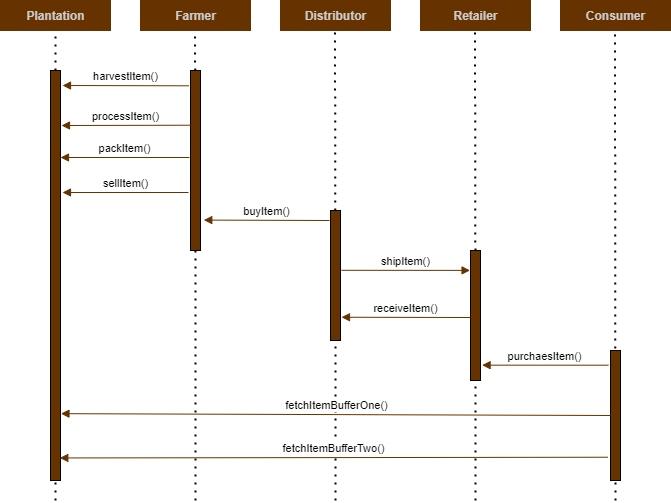

The diagram above was exported from draw.io. Its source (the exported page's mxGraphModel, read from the mxfile embedded in the PNG):
<mxGraphModel dx="841" dy="750" grid="1" gridSize="10" guides="1" tooltips="1" connect="1" arrows="1" fold="1" page="1" pageScale="1" pageWidth="827" pageHeight="583" math="0" shadow="0">
  <root>
    <mxCell id="0" />
    <mxCell id="1" parent="0" />
    <mxCell id="WtMGyAp50vFXEEe5G6Fi-1" value="Plantation" style="html=1;fillColor=#663300;strokeColor=#663300;fontStyle=1;fontColor=#CCCCCC;" vertex="1" parent="1">
      <mxGeometry x="50" y="60" width="110" height="30" as="geometry" />
    </mxCell>
    <mxCell id="WtMGyAp50vFXEEe5G6Fi-2" value="Farmer" style="html=1;fillColor=#663300;strokeColor=#663300;fontStyle=1;fontColor=#CCCCCC;" vertex="1" parent="1">
      <mxGeometry x="190" y="60" width="110" height="30" as="geometry" />
    </mxCell>
    <mxCell id="WtMGyAp50vFXEEe5G6Fi-3" value="Distributor&lt;br&gt;" style="html=1;fillColor=#663300;strokeColor=#663300;fontStyle=1;fontColor=#CCCCCC;" vertex="1" parent="1">
      <mxGeometry x="330" y="60" width="110" height="30" as="geometry" />
    </mxCell>
    <mxCell id="WtMGyAp50vFXEEe5G6Fi-4" value="Retailer" style="html=1;fillColor=#663300;strokeColor=#663300;fontStyle=1;fontColor=#CCCCCC;" vertex="1" parent="1">
      <mxGeometry x="470" y="60" width="110" height="30" as="geometry" />
    </mxCell>
    <mxCell id="WtMGyAp50vFXEEe5G6Fi-5" value="Consumer" style="html=1;fillColor=#663300;strokeColor=#663300;fontStyle=1;fontColor=#CCCCCC;" vertex="1" parent="1">
      <mxGeometry x="610" y="60" width="110" height="30" as="geometry" />
    </mxCell>
    <mxCell id="WtMGyAp50vFXEEe5G6Fi-6" value="" style="endArrow=none;dashed=1;html=1;dashPattern=1 3;strokeWidth=2;entryX=0.5;entryY=1;entryDx=0;entryDy=0;" edge="1" parent="1" source="WtMGyAp50vFXEEe5G6Fi-11" target="WtMGyAp50vFXEEe5G6Fi-1">
      <mxGeometry width="50" height="50" relative="1" as="geometry">
        <mxPoint x="105" y="510" as="sourcePoint" />
        <mxPoint x="520" y="370" as="targetPoint" />
      </mxGeometry>
    </mxCell>
    <mxCell id="WtMGyAp50vFXEEe5G6Fi-7" value="" style="endArrow=none;dashed=1;html=1;dashPattern=1 3;strokeWidth=2;entryX=0.5;entryY=1;entryDx=0;entryDy=0;" edge="1" parent="1" source="WtMGyAp50vFXEEe5G6Fi-13">
      <mxGeometry width="50" height="50" relative="1" as="geometry">
        <mxPoint x="244.5" y="510" as="sourcePoint" />
        <mxPoint x="244.5" y="90" as="targetPoint" />
      </mxGeometry>
    </mxCell>
    <mxCell id="WtMGyAp50vFXEEe5G6Fi-8" value="" style="endArrow=none;dashed=1;html=1;dashPattern=1 3;strokeWidth=2;entryX=0.5;entryY=1;entryDx=0;entryDy=0;" edge="1" parent="1" source="WtMGyAp50vFXEEe5G6Fi-15">
      <mxGeometry width="50" height="50" relative="1" as="geometry">
        <mxPoint x="384.5" y="510" as="sourcePoint" />
        <mxPoint x="384.5" y="90" as="targetPoint" />
      </mxGeometry>
    </mxCell>
    <mxCell id="WtMGyAp50vFXEEe5G6Fi-9" value="" style="endArrow=none;dashed=1;html=1;dashPattern=1 3;strokeWidth=2;entryX=0.5;entryY=1;entryDx=0;entryDy=0;" edge="1" parent="1" source="WtMGyAp50vFXEEe5G6Fi-17">
      <mxGeometry width="50" height="50" relative="1" as="geometry">
        <mxPoint x="524.5" y="510" as="sourcePoint" />
        <mxPoint x="524.5" y="90" as="targetPoint" />
      </mxGeometry>
    </mxCell>
    <mxCell id="WtMGyAp50vFXEEe5G6Fi-10" value="" style="endArrow=none;dashed=1;html=1;dashPattern=1 3;strokeWidth=2;entryX=0.5;entryY=1;entryDx=0;entryDy=0;" edge="1" parent="1">
      <mxGeometry width="50" height="50" relative="1" as="geometry">
        <mxPoint x="665" y="560" as="sourcePoint" />
        <mxPoint x="664.5" y="90" as="targetPoint" />
      </mxGeometry>
    </mxCell>
    <mxCell id="WtMGyAp50vFXEEe5G6Fi-11" value="" style="rounded=0;whiteSpace=wrap;html=1;fillColor=#663300;" vertex="1" parent="1">
      <mxGeometry x="100" y="130" width="10" height="410" as="geometry" />
    </mxCell>
    <mxCell id="WtMGyAp50vFXEEe5G6Fi-12" value="" style="endArrow=none;dashed=1;html=1;dashPattern=1 3;strokeWidth=2;entryX=0.5;entryY=1;entryDx=0;entryDy=0;" edge="1" parent="1" target="WtMGyAp50vFXEEe5G6Fi-11">
      <mxGeometry width="50" height="50" relative="1" as="geometry">
        <mxPoint x="105" y="560" as="sourcePoint" />
        <mxPoint x="105" y="90" as="targetPoint" />
      </mxGeometry>
    </mxCell>
    <mxCell id="WtMGyAp50vFXEEe5G6Fi-13" value="" style="rounded=0;whiteSpace=wrap;html=1;fillColor=#663300;" vertex="1" parent="1">
      <mxGeometry x="240" y="130" width="10" height="180" as="geometry" />
    </mxCell>
    <mxCell id="WtMGyAp50vFXEEe5G6Fi-14" value="" style="endArrow=none;dashed=1;html=1;dashPattern=1 3;strokeWidth=2;entryX=0.5;entryY=1;entryDx=0;entryDy=0;" edge="1" parent="1" target="WtMGyAp50vFXEEe5G6Fi-13">
      <mxGeometry width="50" height="50" relative="1" as="geometry">
        <mxPoint x="245" y="560" as="sourcePoint" />
        <mxPoint x="244.5" y="90" as="targetPoint" />
      </mxGeometry>
    </mxCell>
    <mxCell id="WtMGyAp50vFXEEe5G6Fi-15" value="" style="rounded=0;whiteSpace=wrap;html=1;fillColor=#663300;" vertex="1" parent="1">
      <mxGeometry x="380" y="270" width="10" height="130" as="geometry" />
    </mxCell>
    <mxCell id="WtMGyAp50vFXEEe5G6Fi-16" value="" style="endArrow=none;dashed=1;html=1;dashPattern=1 3;strokeWidth=2;entryX=0.5;entryY=1;entryDx=0;entryDy=0;" edge="1" parent="1" target="WtMGyAp50vFXEEe5G6Fi-15">
      <mxGeometry width="50" height="50" relative="1" as="geometry">
        <mxPoint x="385" y="560" as="sourcePoint" />
        <mxPoint x="384.5" y="90" as="targetPoint" />
      </mxGeometry>
    </mxCell>
    <mxCell id="WtMGyAp50vFXEEe5G6Fi-17" value="" style="rounded=0;whiteSpace=wrap;html=1;fillColor=#663300;" vertex="1" parent="1">
      <mxGeometry x="520" y="310" width="10" height="130" as="geometry" />
    </mxCell>
    <mxCell id="WtMGyAp50vFXEEe5G6Fi-18" value="" style="endArrow=none;dashed=1;html=1;dashPattern=1 3;strokeWidth=2;entryX=0.5;entryY=1;entryDx=0;entryDy=0;" edge="1" parent="1" target="WtMGyAp50vFXEEe5G6Fi-17">
      <mxGeometry width="50" height="50" relative="1" as="geometry">
        <mxPoint x="525" y="560" as="sourcePoint" />
        <mxPoint x="524.5" y="90" as="targetPoint" />
      </mxGeometry>
    </mxCell>
    <mxCell id="WtMGyAp50vFXEEe5G6Fi-19" value="" style="rounded=0;whiteSpace=wrap;html=1;fillColor=#663300;" vertex="1" parent="1">
      <mxGeometry x="660" y="410" width="10" height="130" as="geometry" />
    </mxCell>
    <mxCell id="WtMGyAp50vFXEEe5G6Fi-20" value="harvestItem()" style="html=1;verticalAlign=bottom;endArrow=block;exitX=-0.157;exitY=0.085;exitDx=0;exitDy=0;exitPerimeter=0;strokeColor=#663300;" edge="1" parent="1" source="WtMGyAp50vFXEEe5G6Fi-13">
      <mxGeometry width="80" relative="1" as="geometry">
        <mxPoint x="460" y="400" as="sourcePoint" />
        <mxPoint x="112" y="145" as="targetPoint" />
      </mxGeometry>
    </mxCell>
    <mxCell id="WtMGyAp50vFXEEe5G6Fi-21" value="processItem()" style="html=1;verticalAlign=bottom;endArrow=block;exitX=0;exitY=0.304;exitDx=0;exitDy=0;exitPerimeter=0;strokeColor=#663300;" edge="1" parent="1" source="WtMGyAp50vFXEEe5G6Fi-13">
      <mxGeometry width="80" relative="1" as="geometry">
        <mxPoint x="460" y="400" as="sourcePoint" />
        <mxPoint x="111" y="185" as="targetPoint" />
      </mxGeometry>
    </mxCell>
    <mxCell id="WtMGyAp50vFXEEe5G6Fi-22" value="packItem()" style="html=1;verticalAlign=bottom;endArrow=block;strokeColor=#663300;" edge="1" parent="1">
      <mxGeometry width="80" relative="1" as="geometry">
        <mxPoint x="239" y="217" as="sourcePoint" />
        <mxPoint x="110" y="217" as="targetPoint" />
      </mxGeometry>
    </mxCell>
    <mxCell id="WtMGyAp50vFXEEe5G6Fi-23" value="sellItem()" style="html=1;verticalAlign=bottom;endArrow=block;strokeColor=#663300;" edge="1" parent="1">
      <mxGeometry width="80" relative="1" as="geometry">
        <mxPoint x="238" y="252" as="sourcePoint" />
        <mxPoint x="112" y="252" as="targetPoint" />
      </mxGeometry>
    </mxCell>
    <mxCell id="WtMGyAp50vFXEEe5G6Fi-24" value="buyItem()" style="html=1;verticalAlign=bottom;endArrow=block;entryX=1.329;entryY=0.831;entryDx=0;entryDy=0;entryPerimeter=0;strokeColor=#663300;" edge="1" parent="1" target="WtMGyAp50vFXEEe5G6Fi-13">
      <mxGeometry width="80" relative="1" as="geometry">
        <mxPoint x="379" y="280" as="sourcePoint" />
        <mxPoint x="330" y="280" as="targetPoint" />
      </mxGeometry>
    </mxCell>
    <mxCell id="WtMGyAp50vFXEEe5G6Fi-27" value="shipItem()" style="html=1;verticalAlign=bottom;endArrow=block;exitX=1.1;exitY=0.46;exitDx=0;exitDy=0;exitPerimeter=0;entryX=-0.043;entryY=0.153;entryDx=0;entryDy=0;entryPerimeter=0;strokeColor=#663300;" edge="1" parent="1" source="WtMGyAp50vFXEEe5G6Fi-15" target="WtMGyAp50vFXEEe5G6Fi-17">
      <mxGeometry width="80" relative="1" as="geometry">
        <mxPoint x="310" y="230" as="sourcePoint" />
        <mxPoint x="390" y="230" as="targetPoint" />
      </mxGeometry>
    </mxCell>
    <mxCell id="WtMGyAp50vFXEEe5G6Fi-28" value="receiveItem()" style="html=1;verticalAlign=bottom;endArrow=block;entryX=1.1;entryY=0.821;entryDx=0;entryDy=0;entryPerimeter=0;strokeColor=#663300;" edge="1" parent="1" target="WtMGyAp50vFXEEe5G6Fi-15">
      <mxGeometry width="80" relative="1" as="geometry">
        <mxPoint x="520" y="377" as="sourcePoint" />
        <mxPoint x="390" y="230" as="targetPoint" />
      </mxGeometry>
    </mxCell>
    <mxCell id="WtMGyAp50vFXEEe5G6Fi-29" style="edgeStyle=orthogonalEdgeStyle;rounded=0;orthogonalLoop=1;jettySize=auto;html=1;exitX=0.5;exitY=1;exitDx=0;exitDy=0;" edge="1" parent="1" source="WtMGyAp50vFXEEe5G6Fi-17" target="WtMGyAp50vFXEEe5G6Fi-17">
      <mxGeometry relative="1" as="geometry" />
    </mxCell>
    <mxCell id="WtMGyAp50vFXEEe5G6Fi-30" value="purchaesItem()" style="html=1;verticalAlign=bottom;endArrow=block;exitX=-0.214;exitY=0.113;exitDx=0;exitDy=0;exitPerimeter=0;entryX=1.157;entryY=0.882;entryDx=0;entryDy=0;entryPerimeter=0;strokeColor=#663300;" edge="1" parent="1" source="WtMGyAp50vFXEEe5G6Fi-19" target="WtMGyAp50vFXEEe5G6Fi-17">
      <mxGeometry width="80" relative="1" as="geometry">
        <mxPoint x="310" y="400" as="sourcePoint" />
        <mxPoint x="390" y="400" as="targetPoint" />
      </mxGeometry>
    </mxCell>
    <mxCell id="WtMGyAp50vFXEEe5G6Fi-31" value="fetchItemBufferOne()" style="html=1;verticalAlign=bottom;endArrow=block;exitX=0;exitY=0.5;exitDx=0;exitDy=0;entryX=1.043;entryY=0.837;entryDx=0;entryDy=0;entryPerimeter=0;strokeColor=#663300;" edge="1" parent="1" source="WtMGyAp50vFXEEe5G6Fi-19" target="WtMGyAp50vFXEEe5G6Fi-11">
      <mxGeometry width="80" relative="1" as="geometry">
        <mxPoint x="310" y="400" as="sourcePoint" />
        <mxPoint x="390" y="400" as="targetPoint" />
      </mxGeometry>
    </mxCell>
    <mxCell id="WtMGyAp50vFXEEe5G6Fi-32" value="fetchItemBufferTwo()" style="html=1;verticalAlign=bottom;endArrow=block;exitX=-0.271;exitY=0.821;exitDx=0;exitDy=0;exitPerimeter=0;entryX=0.929;entryY=0.945;entryDx=0;entryDy=0;entryPerimeter=0;strokeColor=#663300;" edge="1" parent="1" source="WtMGyAp50vFXEEe5G6Fi-19" target="WtMGyAp50vFXEEe5G6Fi-11">
      <mxGeometry width="80" relative="1" as="geometry">
        <mxPoint x="310" y="400" as="sourcePoint" />
        <mxPoint x="390" y="400" as="targetPoint" />
      </mxGeometry>
    </mxCell>
  </root>
</mxGraphModel>